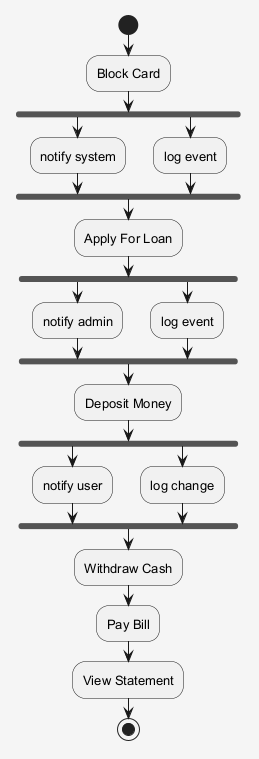

The diagram above was rendered by PlantUML. Its source (embedded in the PNG):
@startuml
skinparam shadowing false
skinparam backgroundColor #F5F5F5
skinparam defaultFontSize 13
start
:Block Card;
fork
:notify system;
fork again
:log event;
end fork
:Apply For Loan;
fork
:notify admin;
fork again
:log event;
end fork
:Deposit Money;
fork
:notify user;
fork again
:log change;
end fork
:Withdraw Cash;
:Pay Bill;
:View Statement;
stop
@enduml